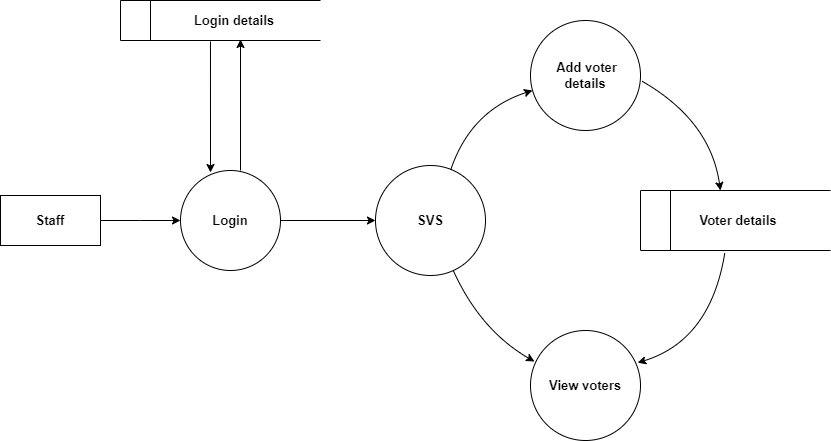

The diagram above was exported from draw.io. Its source (the exported page's mxGraphModel, read from the mxfile embedded in the PNG):
<mxGraphModel dx="1114" dy="600" grid="1" gridSize="10" guides="1" tooltips="1" connect="1" arrows="1" fold="1" page="1" pageScale="1" pageWidth="850" pageHeight="1100" math="0" shadow="0">
  <root>
    <mxCell id="0" />
    <mxCell id="1" parent="0" />
    <mxCell id="g30mLs-SqVr8EOdHEa5R-1" value="Staff" style="rounded=0;whiteSpace=wrap;html=1;fontSize=13;fontStyle=1" parent="1" vertex="1">
      <mxGeometry x="50" y="445" width="100" height="50" as="geometry" />
    </mxCell>
    <mxCell id="g30mLs-SqVr8EOdHEa5R-2" value="Login" style="ellipse;whiteSpace=wrap;html=1;aspect=fixed;fontSize=13;fontStyle=1" parent="1" vertex="1">
      <mxGeometry x="230" y="420" width="100" height="100" as="geometry" />
    </mxCell>
    <mxCell id="g30mLs-SqVr8EOdHEa5R-4" value="&amp;nbsp;Add voter details" style="ellipse;whiteSpace=wrap;html=1;aspect=fixed;fontSize=13;fontStyle=1" parent="1" vertex="1">
      <mxGeometry x="580" y="270" width="110" height="110" as="geometry" />
    </mxCell>
    <mxCell id="g30mLs-SqVr8EOdHEa5R-5" value="SVS" style="ellipse;whiteSpace=wrap;html=1;aspect=fixed;fontSize=13;fontStyle=1" parent="1" vertex="1">
      <mxGeometry x="425" y="415" width="110" height="110" as="geometry" />
    </mxCell>
    <mxCell id="g30mLs-SqVr8EOdHEa5R-7" value="View voters" style="ellipse;whiteSpace=wrap;html=1;aspect=fixed;fontSize=13;fontStyle=1" parent="1" vertex="1">
      <mxGeometry x="580" y="580" width="110" height="110" as="geometry" />
    </mxCell>
    <mxCell id="g30mLs-SqVr8EOdHEa5R-14" value="" style="endArrow=classic;html=1;rounded=0;exitX=0.333;exitY=1.02;exitDx=0;exitDy=0;exitPerimeter=0;entryX=0.3;entryY=0.02;entryDx=0;entryDy=0;entryPerimeter=0;" parent="1" target="g30mLs-SqVr8EOdHEa5R-2" edge="1">
      <mxGeometry width="50" height="50" relative="1" as="geometry">
        <mxPoint x="259.96000000000004" y="291" as="sourcePoint" />
        <mxPoint x="260" y="300" as="targetPoint" />
      </mxGeometry>
    </mxCell>
    <mxCell id="g30mLs-SqVr8EOdHEa5R-15" value="" style="endArrow=classic;html=1;rounded=0;exitX=0.333;exitY=1.02;exitDx=0;exitDy=0;exitPerimeter=0;entryX=0.3;entryY=0.02;entryDx=0;entryDy=0;entryPerimeter=0;" parent="1" edge="1">
      <mxGeometry width="50" height="50" relative="1" as="geometry">
        <mxPoint x="290" y="420" as="sourcePoint" />
        <mxPoint x="290" y="289" as="targetPoint" />
      </mxGeometry>
    </mxCell>
    <mxCell id="g30mLs-SqVr8EOdHEa5R-16" value="" style="endArrow=classic;html=1;rounded=0;entryX=0;entryY=0.5;entryDx=0;entryDy=0;exitX=1;exitY=0.5;exitDx=0;exitDy=0;" parent="1" source="g30mLs-SqVr8EOdHEa5R-2" target="g30mLs-SqVr8EOdHEa5R-5" edge="1">
      <mxGeometry width="50" height="50" relative="1" as="geometry">
        <mxPoint x="290" y="540" as="sourcePoint" />
        <mxPoint x="340" y="490" as="targetPoint" />
      </mxGeometry>
    </mxCell>
    <mxCell id="g30mLs-SqVr8EOdHEa5R-17" value="" style="endArrow=classic;html=1;rounded=0;curved=1;exitX=1;exitY=0.5;exitDx=0;exitDy=0;entryX=0;entryY=0.5;entryDx=0;entryDy=0;" parent="1" source="g30mLs-SqVr8EOdHEa5R-1" target="g30mLs-SqVr8EOdHEa5R-2" edge="1">
      <mxGeometry width="50" height="50" relative="1" as="geometry">
        <mxPoint x="180" y="550" as="sourcePoint" />
        <mxPoint x="230" y="500" as="targetPoint" />
        <Array as="points">
          <mxPoint x="190" y="470" />
        </Array>
      </mxGeometry>
    </mxCell>
    <mxCell id="g30mLs-SqVr8EOdHEa5R-18" value="" style="endArrow=classic;html=1;rounded=0;curved=1;entryX=0.018;entryY=0.636;entryDx=0;entryDy=0;entryPerimeter=0;exitX=0.682;exitY=0.045;exitDx=0;exitDy=0;exitPerimeter=0;" parent="1" source="g30mLs-SqVr8EOdHEa5R-5" target="g30mLs-SqVr8EOdHEa5R-4" edge="1">
      <mxGeometry width="50" height="50" relative="1" as="geometry">
        <mxPoint x="520" y="400" as="sourcePoint" />
        <mxPoint x="570" y="350" as="targetPoint" />
        <Array as="points">
          <mxPoint x="520" y="360" />
        </Array>
      </mxGeometry>
    </mxCell>
    <mxCell id="g30mLs-SqVr8EOdHEa5R-19" value="" style="endArrow=classic;html=1;rounded=0;curved=1;entryX=0.036;entryY=0.282;entryDx=0;entryDy=0;entryPerimeter=0;" parent="1" source="g30mLs-SqVr8EOdHEa5R-5" target="g30mLs-SqVr8EOdHEa5R-7" edge="1">
      <mxGeometry width="50" height="50" relative="1" as="geometry">
        <mxPoint x="510" y="600" as="sourcePoint" />
        <mxPoint x="560" y="550" as="targetPoint" />
        <Array as="points">
          <mxPoint x="530" y="580" />
        </Array>
      </mxGeometry>
    </mxCell>
    <mxCell id="g30mLs-SqVr8EOdHEa5R-20" value="" style="endArrow=classic;html=1;rounded=0;curved=1;entryX=0.583;entryY=0;entryDx=0;entryDy=0;exitX=1.014;exitY=0.552;exitDx=0;exitDy=0;exitPerimeter=0;entryPerimeter=0;" parent="1" source="g30mLs-SqVr8EOdHEa5R-4" edge="1">
      <mxGeometry width="50" height="50" relative="1" as="geometry">
        <mxPoint x="650" y="430" as="sourcePoint" />
        <mxPoint x="769.96" y="440" as="targetPoint" />
        <Array as="points">
          <mxPoint x="760" y="370" />
        </Array>
      </mxGeometry>
    </mxCell>
    <mxCell id="g30mLs-SqVr8EOdHEa5R-22" value="" style="endArrow=classic;html=1;rounded=0;curved=1;exitX=0.619;exitY=1.043;exitDx=0;exitDy=0;exitPerimeter=0;entryX=0.974;entryY=0.293;entryDx=0;entryDy=0;entryPerimeter=0;" parent="1" target="g30mLs-SqVr8EOdHEa5R-7" edge="1">
      <mxGeometry width="50" height="50" relative="1" as="geometry">
        <mxPoint x="774.28" y="502.5799999999999" as="sourcePoint" />
        <mxPoint x="710" y="570" as="targetPoint" />
        <Array as="points">
          <mxPoint x="760" y="590" />
        </Array>
      </mxGeometry>
    </mxCell>
    <mxCell id="punnsGPYN-bfi60hYxtX-1" value="&lt;blockquote style=&quot;margin: 0 0 0 40px; border: none; padding: 0px;&quot;&gt;&lt;div&gt;&lt;div style=&quot;font-size: 13px;&quot;&gt;&lt;b&gt;&amp;nbsp;&lt;span style=&quot;white-space: pre;&quot;&gt;&#09;&lt;/span&gt;Login details&lt;/b&gt;&lt;/div&gt;&lt;/div&gt;&lt;/blockquote&gt;" style="html=1;dashed=0;whiteSpace=wrap;shape=mxgraph.dfd.dataStoreID;align=left;spacingLeft=3;points=[[0,0],[0.5,0],[1,0],[0,0.5],[1,0.5],[0,1],[0.5,1],[1,1]];" vertex="1" parent="1">
      <mxGeometry x="170" y="250" width="200" height="40" as="geometry" />
    </mxCell>
    <mxCell id="punnsGPYN-bfi60hYxtX-2" value="&lt;blockquote style=&quot;margin: 0 0 0 40px; border: none; padding: 0px;&quot;&gt;&lt;div style=&quot;font-size: 13px;&quot;&gt;&lt;span style=&quot;font-weight: 700; text-align: center;&quot;&gt;&amp;nbsp; &amp;nbsp; Voter details&lt;/span&gt;&lt;br&gt;&lt;/div&gt;&lt;/blockquote&gt;" style="html=1;dashed=0;whiteSpace=wrap;shape=mxgraph.dfd.dataStoreID;align=left;spacingLeft=3;points=[[0,0],[0.5,0],[1,0],[0,0.5],[1,0.5],[0,1],[0.5,1],[1,1]];" vertex="1" parent="1">
      <mxGeometry x="690" y="440" width="190" height="60" as="geometry" />
    </mxCell>
  </root>
</mxGraphModel>